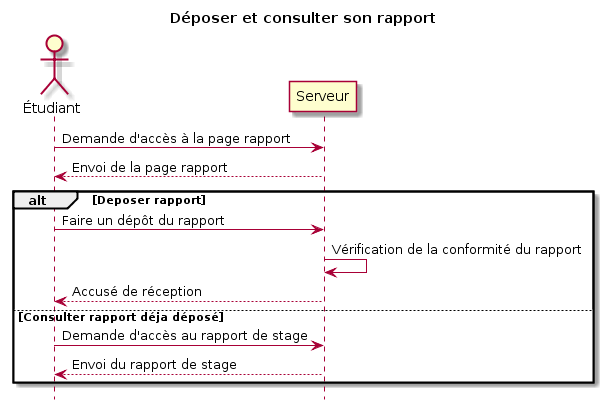

The diagram above was rendered by PlantUML. Its source (embedded in the PNG):
@startuml
title Déposer et consulter son rapport




actor Étudiant


Étudiant -> Serveur: Demande d'accès à la page rapport
Serveur --> Étudiant: Envoi de la page rapport


alt Deposer rapport
	Étudiant -> Serveur: Faire un dépôt du rapport
	Serveur -> Serveur: Vérification de la conformité du rapport
	Serveur --> Étudiant: Accusé de réception
    
else Consulter rapport déja déposé
	Étudiant -> Serveur: Demande d'accès au rapport de stage
	Serveur --> Étudiant: Envoi du rapport de stage
end




hide footbox
@enduml